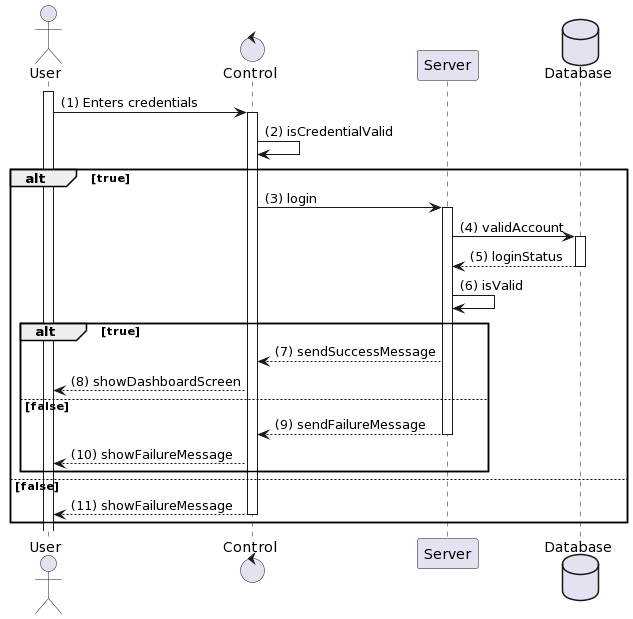

The diagram above was rendered by PlantUML. Its source (embedded in the PNG):
@startuml
actor User
control "Control" as C
participant "Server" as S
database Database

activate User
User -> C: (1) Enters credentials
activate C
C -> C: (2) isCredentialValid
alt true
    C -> S: (3) login
    activate S
    S -> Database: (4) validAccount
    activate Database
    Database --> S: (5) loginStatus
    deactivate Database
    S -> S: (6) isValid
    alt true
        S --> C: (7) sendSuccessMessage
        C --> User: (8) showDashboardScreen
    else false
        S --> C: (9) sendFailureMessage
        deactivate S
        C --> User: (10) showFailureMessage
    end
else false
    C --> User: (11) showFailureMessage
    deactivate C
end
@enduml